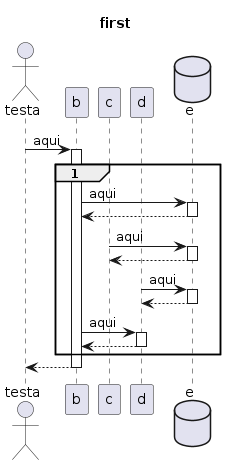

The diagram above was rendered by PlantUML. Its source (embedded in the PNG):
@startuml

title first

actor testa
participant b
participant c
participant d
database    e

testa -> b ++ : aqui
group 1
    b -> e ++ : aqui
    return
    c -> e ++ : aqui
    return
    d -> e ++ : aqui
    return
    b -> d ++ : aqui
    return
end
return

@enduml